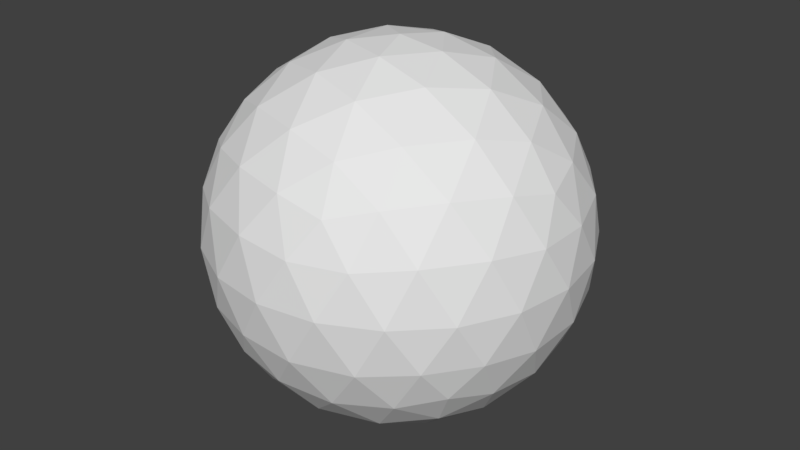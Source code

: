 # Source: planet.blend  (saved by Blender 2.79.0; exported with 4.5.12 LTS)
import bpy
from mathutils import Matrix  # noqa: F401  (used for matrix-valued properties, if any)

bpy.ops.wm.read_factory_settings(use_empty=True)
scene = bpy.context.scene
scene.name = 'Scene'

# ---- collections
col_collection_1 = bpy.data.collections.new('Collection 1'); scene.collection.children.link(col_collection_1)

# ---- world
world_world = bpy.data.worlds.new('World'); scene.world = world_world
world_world.color = (0.05088, 0.05088, 0.05088)
world_world.use_sun_shadow = False
world_world.sun_shadow_jitter_overblur = 0.0
world_world.cycles.sampling_method = 'MANUAL'

# ---- meshes
me_icosphere_002 = bpy.data.meshes.new('Icosphere.002')
me_icosphere_002.from_pydata([(0.0, 0.0, -50.0), (36.18, -26.29, -22.36), (-13.82, -42.53, -22.36), (-44.72, 0.0, -22.36), (-13.82, 42.53, -22.36), (36.18, 26.29, -22.36), (13.82, -42.53, 22.36), (-36.18, -26.29, 22.36), (-36.18, 26.29, 22.36), (13.82, 42.53, 22.36), (44.72, 0.0, 22.36), (0.0, 0.0, 50.0), (-11.64, -35.83, -32.88), (-8.123, -25.0, -42.53), (-3.88, -11.94, -48.4), (10.16, -7.381, -48.4), (21.27, -15.45, -42.53), (30.48, -22.14, -32.88), (26.6, -34.09, -25.12), (13.14, -40.45, -26.29), (-1.482, -43.21, -25.12), (40.64, 14.76, -25.12), (42.53, -1.121e-06, -26.29), (40.64, -14.76, -25.12), (10.16, 7.381, -48.4), (21.27, 15.45, -42.53), (30.48, 22.14, -32.88), (-37.67, 0.0, -32.88), (-26.29, 0.0, -42.53), (-12.56, 0.0, -48.4), (-24.2, -35.83, -25.12), (-34.41, -25.0, -26.29), (-41.55, -11.94, -25.11), (-11.64, 35.83, -32.88), (-8.123, 25.0, -42.53), (-3.88, 11.94, -48.4), (-41.55, 11.94, -25.11), (-34.41, 25.0, -26.29), (-24.2, 35.83, -25.12), (-1.482, 43.21, -25.12), (13.14, 40.45, -26.29), (26.6, 34.09, -25.12), (47.83, -7.381, 12.56), (47.55, -15.45, -1.121e-06), (43.03, -22.14, -12.56), (43.03, 22.14, -12.56), (47.55, 15.45, 1.121e-06), (47.83, 7.381, 12.56), (7.761, -47.77, 12.56), (0.0, -50.0, -1.121e-06), (-7.761, -47.77, -12.56), (34.36, -34.09, -12.56), (29.39, -40.45, 1.121e-06), (21.8, -43.21, 12.56), (-43.03, -22.14, 12.56), (-47.55, -15.45, -1.121e-06), (-47.83, -7.381, -12.56), (-21.8, -43.21, -12.56), (-29.39, -40.45, 1.121e-06), (-34.36, -34.09, 12.56), (-34.36, 34.09, 12.56), (-29.39, 40.45, -1.121e-06), (-21.8, 43.21, -12.56), (-47.83, 7.381, -12.56), (-47.55, 15.45, 1.121e-06), (-43.03, 22.14, 12.56), (21.8, 43.21, 12.56), (29.39, 40.45, -1.121e-06), (34.36, 34.09, -12.56), (-7.761, 47.77, -12.56), (0.0, 50.0, 1.121e-06), (7.761, 47.77, 12.56), (41.55, -11.94, 25.11), (34.41, -25.0, 26.29), (24.2, -35.83, 25.12), (1.482, -43.21, 25.12), (-13.14, -40.45, 26.29), (-26.6, -34.09, 25.12), (-40.64, -14.76, 25.12), (-42.53, 1.121e-06, 26.29), (-40.64, 14.76, 25.12), (-26.6, 34.09, 25.12), (-13.14, 40.45, 26.29), (1.482, 43.21, 25.12), (24.2, 35.83, 25.12), (34.41, 25.0, 26.29), (41.55, 11.94, 25.11), (3.88, -11.94, 48.4), (8.123, -25.0, 42.53), (11.64, -35.83, 32.88), (37.67, 0.0, 32.88), (26.29, 0.0, 42.53), (12.56, 0.0, 48.4), (-10.16, -7.381, 48.4), (-21.27, -15.45, 42.53), (-30.48, -22.14, 32.88), (-10.16, 7.381, 48.4), (-21.27, 15.45, 42.53), (-30.48, 22.14, 32.88), (3.88, 11.94, 48.4), (8.123, 25.0, 42.53), (11.64, 35.83, 32.88), (18.09, 13.14, 44.72), (31.91, 13.14, 36.18), (22.36, 26.29, 36.18), (-6.91, 21.27, 44.72), (-2.639, 34.41, 36.18), (-18.09, 29.39, 36.18), (-22.36, 0.0, 44.72), (-33.54, 8.123, 36.18), (-33.54, -8.123, 36.18), (-6.91, -21.27, 44.72), (-18.09, -29.39, 36.18), (-2.639, -34.41, 36.18), (18.09, -13.14, 44.72), (22.36, -26.29, 36.18), (31.91, -13.14, 36.18), (43.09, 21.27, 13.82), (40.45, 29.39, -1.05e-06), (33.54, 34.41, 13.82), (-6.91, 47.55, 13.82), (-15.45, 47.55, -2.309e-05), (-22.36, 42.53, 13.82), (-47.36, 8.123, 13.82), (-50.0, -1.837e-05, 3.149e-05), (-47.36, -8.123, 13.82), (-22.36, -42.53, 13.82), (-15.45, -47.55, -3.883e-05), (-6.91, -47.55, 13.82), (33.54, -34.41, 13.82), (40.45, -29.39, -9.551e-05), (43.09, -21.27, 13.82), (15.45, 47.55, -1.674e-12), (22.36, 42.53, -13.82), (6.91, 47.55, -13.82), (-40.45, 29.39, -5.021e-12), (-33.54, 34.41, -13.82), (-43.09, 21.27, -13.82), (-40.45, -29.39, 5.021e-12), (-43.09, -21.27, -13.82), (-33.54, -34.41, -13.82), (15.45, -47.55, 1.793e-12), (6.91, -47.55, -13.82), (22.36, -42.53, -13.82), (50.0, 1.003e-06, 1.195e-13), (47.36, -8.123, -13.82), (47.36, 8.123, -13.82), (18.09, 29.39, -36.18), (6.91, 21.27, -44.72), (2.639, 34.41, -36.18), (-22.36, 26.29, -36.18), (-18.09, 13.14, -44.72), (-31.91, 13.14, -36.18), (-31.91, -13.14, -36.18), (-18.09, -13.14, -44.72), (-22.36, -26.29, -36.18), (33.54, 8.123, -36.18), (33.54, -8.123, -36.18), (22.36, -3.673e-05, -44.72), (2.64, -34.41, -36.18), (6.91, -21.27, -44.72), (18.09, -29.39, -36.18)], [], [(0, 15, 14), (1, 17, 23), (0, 14, 29), (0, 29, 35), (0, 35, 24), (1, 23, 44), (2, 20, 50), (3, 32, 56), (4, 38, 62), (5, 41, 68), (1, 44, 51), (2, 50, 57), (3, 56, 63), (4, 62, 69), (5, 68, 45), (6, 74, 89), (7, 77, 95), (8, 80, 98), (9, 83, 101), (10, 86, 90), (92, 99, 11), (91, 102, 92), (90, 103, 91), (92, 102, 99), (102, 100, 99), (91, 103, 102), (103, 104, 102), (102, 104, 100), (104, 101, 100), (90, 86, 103), (86, 85, 103), (103, 85, 104), (85, 84, 104), (104, 84, 101), (84, 9, 101), (99, 96, 11), (100, 105, 99), (101, 106, 100), (99, 105, 96), (105, 97, 96), (100, 106, 105), (106, 107, 105), (105, 107, 97), (107, 98, 97), (101, 83, 106), (83, 82, 106), (106, 82, 107), (82, 81, 107), (107, 81, 98), (81, 8, 98), (96, 93, 11), (97, 108, 96), (98, 109, 97), (96, 108, 93), (108, 94, 93), (97, 109, 108), (109, 110, 108), (108, 110, 94), (110, 95, 94), (98, 80, 109), (80, 79, 109), (109, 79, 110), (79, 78, 110), (110, 78, 95), (78, 7, 95), (93, 87, 11), (94, 111, 93), (95, 112, 94), (93, 111, 87), (111, 88, 87), (94, 112, 111), (112, 113, 111), (111, 113, 88), (113, 89, 88), (95, 77, 112), (77, 76, 112), (112, 76, 113), (76, 75, 113), (113, 75, 89), (75, 6, 89), (87, 92, 11), (88, 114, 87), (89, 115, 88), (87, 114, 92), (114, 91, 92), (88, 115, 114), (115, 116, 114), (114, 116, 91), (116, 90, 91), (89, 74, 115), (74, 73, 115), (115, 73, 116), (73, 72, 116), (116, 72, 90), (72, 10, 90), (47, 86, 10), (46, 117, 47), (45, 118, 46), (47, 117, 86), (117, 85, 86), (46, 118, 117), (118, 119, 117), (117, 119, 85), (119, 84, 85), (45, 68, 118), (68, 67, 118), (118, 67, 119), (67, 66, 119), (119, 66, 84), (66, 9, 84), (71, 83, 9), (70, 120, 71), (69, 121, 70), (71, 120, 83), (120, 82, 83), (70, 121, 120), (121, 122, 120), (120, 122, 82), (122, 81, 82), (69, 62, 121), (62, 61, 121), (121, 61, 122), (61, 60, 122), (122, 60, 81), (60, 8, 81), (65, 80, 8), (64, 123, 65), (63, 124, 64), (65, 123, 80), (123, 79, 80), (64, 124, 123), (124, 125, 123), (123, 125, 79), (125, 78, 79), (63, 56, 124), (56, 55, 124), (124, 55, 125), (55, 54, 125), (125, 54, 78), (54, 7, 78), (59, 77, 7), (58, 126, 59), (57, 127, 58), (59, 126, 77), (126, 76, 77), (58, 127, 126), (127, 128, 126), (126, 128, 76), (128, 75, 76), (57, 50, 127), (50, 49, 127), (127, 49, 128), (49, 48, 128), (128, 48, 75), (48, 6, 75), (53, 74, 6), (52, 129, 53), (51, 130, 52), (53, 129, 74), (129, 73, 74), (52, 130, 129), (130, 131, 129), (129, 131, 73), (131, 72, 73), (51, 44, 130), (44, 43, 130), (130, 43, 131), (43, 42, 131), (131, 42, 72), (42, 10, 72), (66, 71, 9), (67, 132, 66), (68, 133, 67), (66, 132, 71), (132, 70, 71), (67, 133, 132), (133, 134, 132), (132, 134, 70), (134, 69, 70), (68, 41, 133), (41, 40, 133), (133, 40, 134), (40, 39, 134), (134, 39, 69), (39, 4, 69), (60, 65, 8), (61, 135, 60), (62, 136, 61), (60, 135, 65), (135, 64, 65), (61, 136, 135), (136, 137, 135), (135, 137, 64), (137, 63, 64), (62, 38, 136), (38, 37, 136), (136, 37, 137), (37, 36, 137), (137, 36, 63), (36, 3, 63), (54, 59, 7), (55, 138, 54), (56, 139, 55), (54, 138, 59), (138, 58, 59), (55, 139, 138), (139, 140, 138), (138, 140, 58), (140, 57, 58), (56, 32, 139), (32, 31, 139), (139, 31, 140), (31, 30, 140), (140, 30, 57), (30, 2, 57), (48, 53, 6), (49, 141, 48), (50, 142, 49), (48, 141, 53), (141, 52, 53), (49, 142, 141), (142, 143, 141), (141, 143, 52), (143, 51, 52), (50, 20, 142), (20, 19, 142), (142, 19, 143), (19, 18, 143), (143, 18, 51), (18, 1, 51), (42, 47, 10), (43, 144, 42), (44, 145, 43), (42, 144, 47), (144, 46, 47), (43, 145, 144), (145, 146, 144), (144, 146, 46), (146, 45, 46), (44, 23, 145), (23, 22, 145), (145, 22, 146), (22, 21, 146), (146, 21, 45), (21, 5, 45), (26, 41, 5), (25, 147, 26), (24, 148, 25), (26, 147, 41), (147, 40, 41), (25, 148, 147), (148, 149, 147), (147, 149, 40), (149, 39, 40), (24, 35, 148), (35, 34, 148), (148, 34, 149), (34, 33, 149), (149, 33, 39), (33, 4, 39), (33, 38, 4), (34, 150, 33), (35, 151, 34), (33, 150, 38), (150, 37, 38), (34, 151, 150), (151, 152, 150), (150, 152, 37), (152, 36, 37), (35, 29, 151), (29, 28, 151), (151, 28, 152), (28, 27, 152), (152, 27, 36), (27, 3, 36), (27, 32, 3), (28, 153, 27), (29, 154, 28), (27, 153, 32), (153, 31, 32), (28, 154, 153), (154, 155, 153), (153, 155, 31), (155, 30, 31), (29, 14, 154), (14, 13, 154), (154, 13, 155), (13, 12, 155), (155, 12, 30), (12, 2, 30), (21, 26, 5), (22, 156, 21), (23, 157, 22), (21, 156, 26), (156, 25, 26), (22, 157, 156), (157, 158, 156), (156, 158, 25), (158, 24, 25), (23, 17, 157), (17, 16, 157), (157, 16, 158), (16, 15, 158), (158, 15, 24), (15, 0, 24), (12, 20, 2), (13, 159, 12), (14, 160, 13), (12, 159, 20), (159, 19, 20), (13, 160, 159), (160, 161, 159), (159, 161, 19), (161, 18, 19), (14, 15, 160), (15, 16, 160), (160, 16, 161), (16, 17, 161), (161, 17, 18), (17, 1, 18)])
me_icosphere_002.use_remesh_preserve_volume = False
me_icosphere_002.use_remesh_preserve_attributes = False
me_icosphere_002.use_mirror_vertex_groups = False
me_icosphere_002.update()

# ---- objects
ob_planet = bpy.data.objects.new('Planet', me_icosphere_002)

# ---- transforms, parenting, visibility, modifiers, constraints
ob_planet.location = (0.0, 0.0, 0.0)
ob_planet.lineart.crease_threshold = 0.0

# ---- collection membership
col_collection_1.objects.link(ob_planet)

# ---- scene / render settings (as saved in the file)
scene.frame_start = 1; scene.frame_end = 250; scene.frame_set(1)
scene.render.engine = 'BLENDER_EEVEE_NEXT'
scene.render.resolution_percentage = 50
scene.render.dither_intensity = 0.0
scene.cycles.use_denoising = False
scene.cycles.samples = 128
scene.cycles.sampling_pattern = 'TABULATED_SOBOL'
scene.cycles.use_adaptive_sampling = False
scene.cycles.use_light_tree = False
scene.cycles.blur_glossy = 0.0
scene.cycles.sample_clamp_indirect = 0.0
scene.view_settings.view_transform = 'Standard'
bpy.context.view_layer.update()

# ---- added for rendering (the .blend has no active camera and no usable light): camera, sun
cam_auto = bpy.data.cameras.new('AutoCamera')
cam_auto.lens = 50.0
cam_auto.sensor_width = 36.0
cam_auto.clip_end = 2812.44
ob_auto_camera = bpy.data.objects.new('AutoCamera', cam_auto)
scene.collection.objects.link(ob_auto_camera)
ob_auto_camera.location = (160.254, -192.304, 128.203)
ob_auto_camera.rotation_euler = (1.09748, -7.21219e-08, 0.694738)
scene.camera = ob_auto_camera
light_auto_sun = bpy.data.lights.new('AutoSun', 'SUN')
light_auto_sun.energy = 3.0
light_auto_sun.angle = 0.0523599
ob_auto_sun = bpy.data.objects.new('AutoSun', light_auto_sun)
scene.collection.objects.link(ob_auto_sun)
ob_auto_sun.rotation_euler = (0.872665, 0.174533, 0.523599)
bpy.context.view_layer.update()
